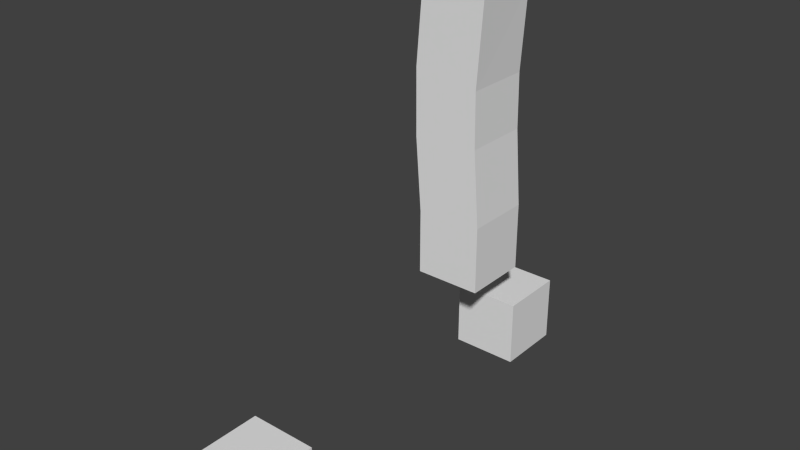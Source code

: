 # Source: anim.blend  (saved by Blender 2.70.0; exported with 4.5.12 LTS)
import bpy
from mathutils import Matrix  # noqa: F401  (used for matrix-valued properties, if any)

bpy.ops.wm.read_factory_settings(use_empty=True)
scene = bpy.context.scene
scene.name = 'Scene'

# ---- collections
col_collection_1 = bpy.data.collections.new('Collection 1'); scene.collection.children.link(col_collection_1)

# ---- world
world_world = bpy.data.worlds.new('World'); scene.world = world_world
world_world.color = (0.05088, 0.05088, 0.05088)
world_world.use_sun_shadow = False
world_world.sun_shadow_jitter_overblur = 0.0
world_world.cycles.sampling_method = 'MANUAL'
world_world.cycles.sample_map_resolution = 256

# ---- meshes
me_cube_001 = bpy.data.meshes.new('Cube.001')
me_cube_001.from_pydata([(-1.0, -1.0, -1.0), (-1.0, 1.0, -1.0), (1.0, 1.0, -1.0), (1.0, -1.0, -1.0), (-1.0, -1.0, 1.0), (-1.0, 1.0, 1.0), (1.0, 1.0, 1.0), (1.0, -1.0, 1.0)], [], [(4, 5, 1, 0), (5, 6, 2, 1), (6, 7, 3, 2), (7, 4, 0, 3), (0, 1, 2, 3), (7, 6, 5, 4)])
me_cube_001.use_remesh_preserve_volume = False
me_cube_001.use_remesh_preserve_attributes = False
me_cube_001.use_mirror_vertex_groups = False
me_cube_001.update()
me_cube_002 = bpy.data.meshes.new('Cube.002')
me_cube_002.from_pydata([(-1.0, -1.0, -1.0), (-1.0, 1.0, -1.0), (1.0, 1.0, -1.0), (1.0, -1.0, -1.0), (-1.0, -1.0, 1.0), (-1.0, 1.0, 1.0), (1.0, 1.0, 1.0), (1.0, -1.0, 1.0)], [], [(4, 5, 1, 0), (5, 6, 2, 1), (6, 7, 3, 2), (7, 4, 0, 3), (0, 1, 2, 3), (7, 6, 5, 4)])
me_cube_002.use_remesh_preserve_volume = False
me_cube_002.use_remesh_preserve_attributes = False
me_cube_002.use_mirror_vertex_groups = False
me_cube_002.update()
me_cube = bpy.data.meshes.new('Cube')
me_cube.from_pydata([(-1.0, -1.0, -1.0), (-1.0, 1.0, -1.0), (1.0, 1.0, -1.0), (1.0, -1.0, -1.0), (-0.9993, -1.0, 0.9616), (-0.9993, 1.0, 0.9616), (0.9993, 1.0, 1.038), (0.9993, -1.0, 1.038), (-1.173, -1.0, 3.214), (-1.173, 1.0, 3.214), (0.8226, 1.0, 3.344), (0.8226, -1.0, 3.344), (-1.189, -1.0, 5.245), (-1.189, 1.0, 5.245), (0.7949, 1.0, 4.994), (0.7949, -1.0, 4.994), (-0.9952, -1.0, 7.65), (-0.9538, 1.0, 8.049), (0.9538, 1.0, 7.448), (0.9952, -1.0, 7.847)], [], [(4, 5, 1, 0), (5, 6, 2, 1), (6, 7, 3, 2), (7, 4, 0, 3), (0, 1, 2, 3), (4, 7, 11, 8), (10, 9, 13, 14), (7, 6, 10, 11), (5, 4, 8, 9), (6, 5, 9, 10), (14, 13, 17, 18), (11, 10, 14, 15), (8, 11, 15, 12), (9, 8, 12, 13), (19, 18, 17, 16), (15, 14, 18, 19), (12, 15, 19, 16), (13, 12, 16, 17)])
me_cube.use_remesh_preserve_volume = False
me_cube.use_remesh_preserve_attributes = False
me_cube.use_mirror_vertex_groups = False
me_cube.update()
arm_armature = bpy.data.armatures.new('Armature')  # bones are not reproduced

# ---- objects
ob_cube_001 = bpy.data.objects.new('Cube.001', me_cube_001)
ob_armature = bpy.data.objects.new('Armature', arm_armature)
ob_cube_002 = bpy.data.objects.new('Cube.002', me_cube_002)
ob_cube = bpy.data.objects.new('Cube', me_cube)

# ---- transforms, parenting, visibility, modifiers, constraints
ob_cube_001.location = (0.1035, -8.823, -3.248)
ob_cube_001.lineart.crease_threshold = 0.0
ob_armature.location = (0.0, 0.0, 0.0)
ob_armature.show_in_front = True
ob_armature.lineart.crease_threshold = 0.0
ob_cube_002.parent = ob_armature
ob_cube_002.location = (0.1035, 1.853, -3.248)
ob_cube_002.lineart.crease_threshold = 0.0
_vg = ob_cube_002.vertex_groups.new(name='Bone')
for _i, _w in zip([0, 1, 2, 3, 4, 5, 6, 7], [1.0, 1.0, 1.0, 1.0, 1.0, 1.0, 1.0, 1.0]): _vg.add([_i], _w, 'REPLACE')
_vg = ob_cube_002.vertex_groups.new(name='Bone.001')
_vg = ob_cube_002.vertex_groups.new(name='Bone.002')
_m = ob_cube_002.modifiers.new('Armature', 'ARMATURE')
_m.object = ob_armature
ob_cube.parent = ob_armature
ob_cube.location = (0.0, 0.0, 0.0)
ob_cube.lineart.crease_threshold = 0.0
_vg = ob_cube.vertex_groups.new(name='Bone')
for _i, _w in zip([0, 1, 2, 3, 4, 5, 6, 7, 8, 9, 10, 11], [0.9833, 0.9831, 0.9842, 0.9841, 0.92, 0.9199, 0.9228, 0.9227, 0.08934, 0.08902, 0.0706, 0.0718]): _vg.add([_i], _w, 'REPLACE')
_vg = ob_cube.vertex_groups.new(name='Bone.001')
for _i, _w in zip([4, 5, 6, 7, 8, 9, 10, 11, 12, 13, 14, 15], [0.07136, 0.07153, 0.0692, 0.06915, 0.812, 0.813, 0.833, 0.8302, 0.08231, 0.08, 0.08721, 0.08215]): _vg.add([_i], _w, 'REPLACE')
_vg = ob_cube.vertex_groups.new(name='Bone.002')
for _i, _w in zip([8, 9, 10, 11, 12, 13, 14, 15, 16, 17, 18, 19], [0.09868, 0.09799, 0.09642, 0.09804, 0.9088, 0.9114, 0.9052, 0.9106, 0.988, 0.9907, 0.9884, 0.9911]): _vg.add([_i], _w, 'REPLACE')
_m = ob_cube.modifiers.new('Armature', 'ARMATURE')
_m.object = ob_armature

# ---- collection membership
col_collection_1.objects.link(ob_cube_001)
col_collection_1.objects.link(ob_armature)
col_collection_1.objects.link(ob_cube_002)
col_collection_1.objects.link(ob_cube)

# ---- scene / render settings (as saved in the file)
scene.frame_start = 1; scene.frame_end = 900; scene.frame_set(0)
scene.render.engine = 'BLENDER_EEVEE_NEXT'
scene.render.image_settings.color_mode = 'RGB'
scene.render.image_settings.compression = 90
scene.render.resolution_percentage = 50
scene.render.dither_intensity = 0.0
scene.render.bake_margin = 2
scene.render.bake_bias = 0.0
scene.cycles.feature_set = 'EXPERIMENTAL'
scene.cycles.use_denoising = False
scene.cycles.samples = 10
scene.cycles.sampling_pattern = 'TABULATED_SOBOL'
scene.cycles.light_sampling_threshold = 0.0
scene.cycles.use_adaptive_sampling = False
scene.cycles.use_light_tree = False
scene.cycles.blur_glossy = 0.0
scene.cycles.max_bounces = 128
scene.cycles.diffuse_bounces = 128
scene.cycles.glossy_bounces = 128
scene.cycles.transmission_bounces = 128
scene.cycles.volume_bounces = 1
scene.cycles.transparent_max_bounces = 128
scene.cycles.pixel_filter_type = 'GAUSSIAN'
scene.cycles.sample_clamp_indirect = 0.0
scene.view_settings.view_transform = 'Standard'
bpy.context.view_layer.update()

# ---- added for rendering (the .blend has no active camera and no usable light): camera, sun
cam_auto = bpy.data.cameras.new('AutoCamera')
cam_auto.lens = 50.0
cam_auto.sensor_width = 36.0
cam_auto.clip_end = 1000.0
ob_auto_camera = bpy.data.objects.new('AutoCamera', cam_auto)
scene.collection.objects.link(ob_auto_camera)
ob_auto_camera.location = (16.7159, -23.1745, 15.0495)
ob_auto_camera.rotation_euler = (1.09748, -7.21219e-08, 0.694738)
scene.camera = ob_auto_camera
light_auto_sun = bpy.data.lights.new('AutoSun', 'SUN')
light_auto_sun.energy = 3.0
light_auto_sun.angle = 0.0523599
ob_auto_sun = bpy.data.objects.new('AutoSun', light_auto_sun)
scene.collection.objects.link(ob_auto_sun)
ob_auto_sun.rotation_euler = (0.872665, 0.174533, 0.523599)
bpy.context.view_layer.update()
